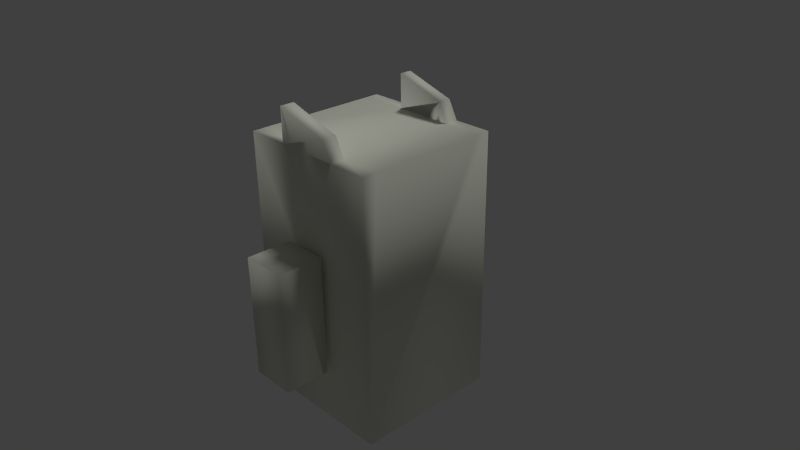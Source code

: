 # Source: character.blend  (saved by Blender 2.70.0; exported with 4.5.12 LTS)
import bpy
from mathutils import Matrix  # noqa: F401  (used for matrix-valued properties, if any)

bpy.ops.wm.read_factory_settings(use_empty=True)
scene = bpy.context.scene
scene.name = 'Scene'

# ---- collections
col_collection_1 = bpy.data.collections.new('Collection 1'); scene.collection.children.link(col_collection_1)

# ---- materials (node trees are filled in below, after node groups)
mat_default = bpy.data.materials.new('default')
mat_default.alpha_threshold = 0.0
mat_default.use_transparent_shadow = False
mat_default.diffuse_color = (0.7899, 0.8133, 0.694, 1.0)
mat_default.specular_color = (0.0, 0.0, 0.0)
mat_default.roughness = 0.5
mat_default.specular_intensity = 1.0
mat_default.line_color = (0.0, 0.0, 0.0, 1.0)

# ---- material node trees

# ---- world
world_world = bpy.data.worlds.new('World'); scene.world = world_world
world_world.color = (0.05088, 0.05088, 0.05088)
world_world.use_sun_shadow = False
world_world.sun_shadow_jitter_overblur = 0.0
world_world.cycles.sampling_method = 'MANUAL'
world_world.cycles.sample_map_resolution = 256

# ---- cameras
cam_camera = bpy.data.cameras.new('Camera')
cam_camera.clip_end = 100.0
cam_camera.lens = 35.0
cam_camera.sensor_width = 32.0
cam_camera.sensor_height = 18.0
cam_camera.ortho_scale = 7.314
cam_camera.dof.focus_distance = 0.0
cam_camera.dof.aperture_fstop = 128.0

# ---- lights
light_sun = bpy.data.lights.new('Sun', 'SUN')
light_sun.transmission_factor = 0.0
light_sun.angle = 0.1993
light_sun.energy = 1.0
light_sun.shadow_buffer_clip_start = 0.5
light_sun.shadow_soft_size = 0.1
light_sun.shadow_cascade_max_distance = 1000.0
light_sun.cycles.use_multiple_importance_sampling = False
light_lamp = bpy.data.lights.new('Lamp', 'POINT')
light_lamp.transmission_factor = 0.0
light_lamp.cutoff_distance = 30.0
light_lamp.energy = 100.0
light_lamp.shadow_buffer_clip_start = 1.001
light_lamp.shadow_soft_size = 0.1
light_lamp.shadow_maximum_resolution = 0.006
light_lamp.use_absolute_resolution = True
light_lamp.cycles.use_multiple_importance_sampling = False

# ---- meshes
me_cube1_default = bpy.data.meshes.new('Cube1_default')
me_cube1_default.from_pydata([(-1.0, -1.924, -1.0), (1.0, -1.924, -1.0), (1.0, -1.924, 1.0), (-1.0, -1.924, 1.0), (-1.0, 1.679, 1.0), (-1.0, 1.679, -1.0), (1.0, 1.679, 1.0), (1.0, 1.679, -1.0), (-0.3029, -1.143, -1.725), (0.3029, -1.143, -1.725), (0.3029, -1.143, -1.119), (-0.3029, -1.143, -1.119), (-0.3029, 0.4754, -1.119), (-0.3029, 0.4754, -1.725), (0.3029, 0.4754, -1.119), (0.3029, 0.4754, -1.725), (-0.3029, -1.143, 1.08), (0.3029, -1.143, 1.08), (0.3029, -1.143, 1.686), (-0.3029, -1.143, 1.686), (-0.3029, 0.4754, 1.686), (-0.3029, 0.4754, 1.08), (0.3029, 0.4754, 1.686), (0.3029, 0.4754, 1.08), (1.0, 1.679, 0.8049), (-1.0, 1.679, 0.8117), (1.0, 1.679, -0.8111), (-1.0, 1.679, -0.8507), (-0.3994, 1.679, 1.0), (0.4762, 1.679, 1.0), (0.4766, 1.679, 0.8067), (-0.394, 1.679, 0.8096), (0.4804, 1.679, -0.8213), (-0.3478, 1.679, -0.8378), (-0.3432, 1.679, -1.0), (0.4808, 1.679, -1.0), (-0.3994, 2.14, 1.0), (0.3483, 1.925, 1.0), (0.3488, 1.925, 0.8067), (-0.394, 2.14, 0.8096), (0.3526, 1.925, -0.8213), (-0.3478, 2.14, -0.8378), (-0.3432, 2.14, -1.0), (0.353, 1.925, -1.0)], [], [(0, 1, 2, 3), (5, 0, 3, 4, 25, 27), (3, 2, 6, 29, 28, 4), (1, 0, 5, 34, 35, 7), (35, 32, 26, 7), (1, 7, 26, 24, 6, 2), (8, 9, 10, 11), (11, 12, 13, 8), (11, 10, 14, 12), (13, 15, 9, 8), (12, 14, 15, 13), (9, 15, 14, 10), (16, 17, 18, 19), (19, 20, 21, 16), (19, 18, 22, 20), (21, 23, 17, 16), (20, 22, 23, 21), (17, 23, 22, 18), (30, 29, 6, 24), (32, 30, 24, 26), (4, 28, 31, 25), (32, 35, 43, 40), (25, 31, 33, 27), (31, 30, 32, 33), (34, 33, 41, 42), (27, 33, 34, 5), (36, 37, 38, 39), (41, 40, 43, 42), (31, 28, 36, 39), (29, 30, 38, 37), (33, 32, 40, 41), (30, 31, 39, 38), (28, 29, 37, 36), (34, 42, 43, 35)])
me_cube1_default.polygons.foreach_set('use_smooth', [True] * 34)
_uv = me_cube1_default.uv_layers.new(name='UVMap')
_uv.uv.foreach_set('vector', [0.9997, 0.6981, 0.7485, 0.6981, 0.7485, 0.4494, 0.9997, 0.4494, 0.7478, 0.4494, 0.7478, 0.9019, 0.4991, 0.9019, 0.4991, 0.4494, 0.5225, 0.4494, 0.7292, 0.4494, 0.249, 0.5108, 0.000341, 0.5108, 0.000341, 0.0583, 0.06548, 0.0583, 0.1743, 0.0583, 0.249, 0.0583, 0.4984, 0.5108, 0.2497, 0.5108, 0.2497, 0.0583, 0.3314, 0.0583, 0.4339, 0.0583, 0.4984, 0.0583, 0.4339, 0.7628, 0.4338, 0.7404, 0.4984, 0.7391, 0.4984, 0.7628, 0.4991, 0.4487, 0.4991, 0.000341, 0.5228, 0.0003449, 0.7256, 0.0003785, 0.7501, 0.0003826, 0.7501, 0.4487, 0.3259, 0.8969, 0.3259, 0.8216, 0.402, 0.8216, 0.402, 0.8969, 0.05294, 0.8661, 0.05294, 0.6628, 0.1283, 0.6628, 0.1283, 0.8661, 0.8238, 0.9021, 0.7485, 0.9021, 0.7485, 0.6988, 0.8238, 0.6988, 0.1283, 0.6628, 0.2036, 0.6628, 0.2036, 0.8661, 0.1283, 0.8661, 0.3252, 0.8977, 0.2499, 0.8977, 0.2499, 0.8216, 0.3252, 0.8216, 0.8268, 0.2473, 0.8268, 0.4487, 0.7507, 0.4487, 0.7507, 0.2473, 0.9036, 0.4487, 0.8275, 0.4487, 0.8275, 0.3734, 0.9036, 0.3734, 0.000341, 0.5114, 0.2036, 0.5114, 0.2036, 0.5868, 0.000341, 0.5868, 0.8245, 0.6988, 0.8998, 0.6988, 0.8998, 0.9021, 0.8245, 0.9021, 0.2036, 0.5868, 0.2036, 0.6621, 0.000341, 0.6621, 0.000341, 0.5868, 0.4231, 0.8216, 0.4984, 0.8216, 0.4984, 0.8977, 0.4231, 0.8977, 0.8268, 0.0003535, 0.8268, 0.2018, 0.7507, 0.2018, 0.7507, 0.000341, 0.4334, 0.5357, 0.4333, 0.5114, 0.4984, 0.5114, 0.4984, 0.536, 0.4338, 0.7404, 0.4334, 0.5357, 0.4984, 0.536, 0.4984, 0.7391, 0.2499, 0.5114, 0.3245, 0.5114, 0.3252, 0.5354, 0.2499, 0.5351, 0.04926, 0.7318, 0.02657, 0.7318, 0.02657, 0.6977, 0.04926, 0.6977, 0.2499, 0.5351, 0.3252, 0.5354, 0.3309, 0.7424, 0.2499, 0.744, 0.3252, 0.5354, 0.4334, 0.5357, 0.4338, 0.7404, 0.3309, 0.7424, 0.8087, 0.2025, 0.8087, 0.2226, 0.7507, 0.2226, 0.7507, 0.2025, 0.2499, 0.744, 0.3309, 0.7424, 0.3315, 0.7628, 0.2499, 0.7628, 0.249, 0.5114, 0.249, 0.6079, 0.2247, 0.6079, 0.225, 0.5121, 0.2472, 0.6086, 0.2472, 0.6993, 0.2247, 0.6988, 0.2267, 0.6087, 0.000341, 0.6628, 0.02402, 0.6628, 0.02402, 0.7208, 0.000341, 0.7208, 0.04926, 0.697, 0.02471, 0.697, 0.02471, 0.6628, 0.04926, 0.6628, 0.3539, 0.8209, 0.2499, 0.8209, 0.2659, 0.7902, 0.3539, 0.7635, 0.3891, 0.7635, 0.4984, 0.7635, 0.4984, 0.8209, 0.4051, 0.7942, 0.1743, 0.0583, 0.06548, 0.0583, 0.08137, 0.02733, 0.1743, 0.000341, 0.3314, 0.0583, 0.3314, 0.000341, 0.418, 0.02733, 0.4339, 0.0583])
me_cube1_default.materials.append(mat_default)
me_cube1_default.use_remesh_preserve_volume = False
me_cube1_default.use_remesh_preserve_attributes = False
me_cube1_default.use_mirror_vertex_groups = False
me_cube1_default.update()

# ---- objects
ob_sun = bpy.data.objects.new('Sun', light_sun)
ob_cube1_default = bpy.data.objects.new('Cube1_default', me_cube1_default)
ob_lamp = bpy.data.objects.new('Lamp', light_lamp)
ob_camera = bpy.data.objects.new('Camera', cam_camera)

# ---- transforms, parenting, visibility, modifiers, constraints
ob_sun.location = (-2.098, 2.498, 3.238)
ob_sun.rotation_euler = (0.0, -0.3978, -1.121)
ob_sun.lineart.crease_threshold = 0.0
ob_cube1_default.location = (0.0, 0.0, 0.0)
ob_cube1_default.rotation_euler = (1.571, -0.0, 0.0)
ob_cube1_default.lineart.crease_threshold = 0.0
ob_lamp.location = (4.076, 1.005, -12.58)
ob_lamp.rotation_euler = (0.6503, 0.05522, 1.866)
ob_lamp.lock_rotations_4d = False
ob_lamp.empty_display_type = 'ARROWS'
ob_lamp.color = (0.0, 0.0, 0.0, 0.0)
ob_lamp.lineart.crease_threshold = 0.0
ob_camera.location = (7.481, -6.508, 5.344)
ob_camera.rotation_euler = (1.109, 0.01082, 0.8149)
ob_camera.lock_rotations_4d = False
ob_camera.empty_display_type = 'ARROWS'
ob_camera.color = (0.0, 0.0, 0.0, 0.0)
ob_camera.display_type = 'WIRE'
ob_camera.lineart.crease_threshold = 0.0

# ---- collection membership
col_collection_1.objects.link(ob_sun)
col_collection_1.objects.link(ob_cube1_default)
col_collection_1.objects.link(ob_lamp)
col_collection_1.objects.link(ob_camera)

# ---- scene / render settings (as saved in the file)
scene.camera = ob_camera
scene.frame_start = 1; scene.frame_end = 250; scene.frame_set(1)
scene.render.engine = 'BLENDER_EEVEE_NEXT'
scene.render.resolution_percentage = 50
scene.render.dither_intensity = 0.0
scene.cycles.use_denoising = False
scene.cycles.samples = 10
scene.cycles.sampling_pattern = 'TABULATED_SOBOL'
scene.cycles.light_sampling_threshold = 0.0
scene.cycles.use_adaptive_sampling = False
scene.cycles.use_light_tree = False
scene.cycles.blur_glossy = 0.0
scene.cycles.volume_bounces = 1
scene.cycles.pixel_filter_type = 'GAUSSIAN'
scene.cycles.sample_clamp_indirect = 0.0
scene.view_settings.view_transform = 'Standard'
bpy.context.view_layer.update()
